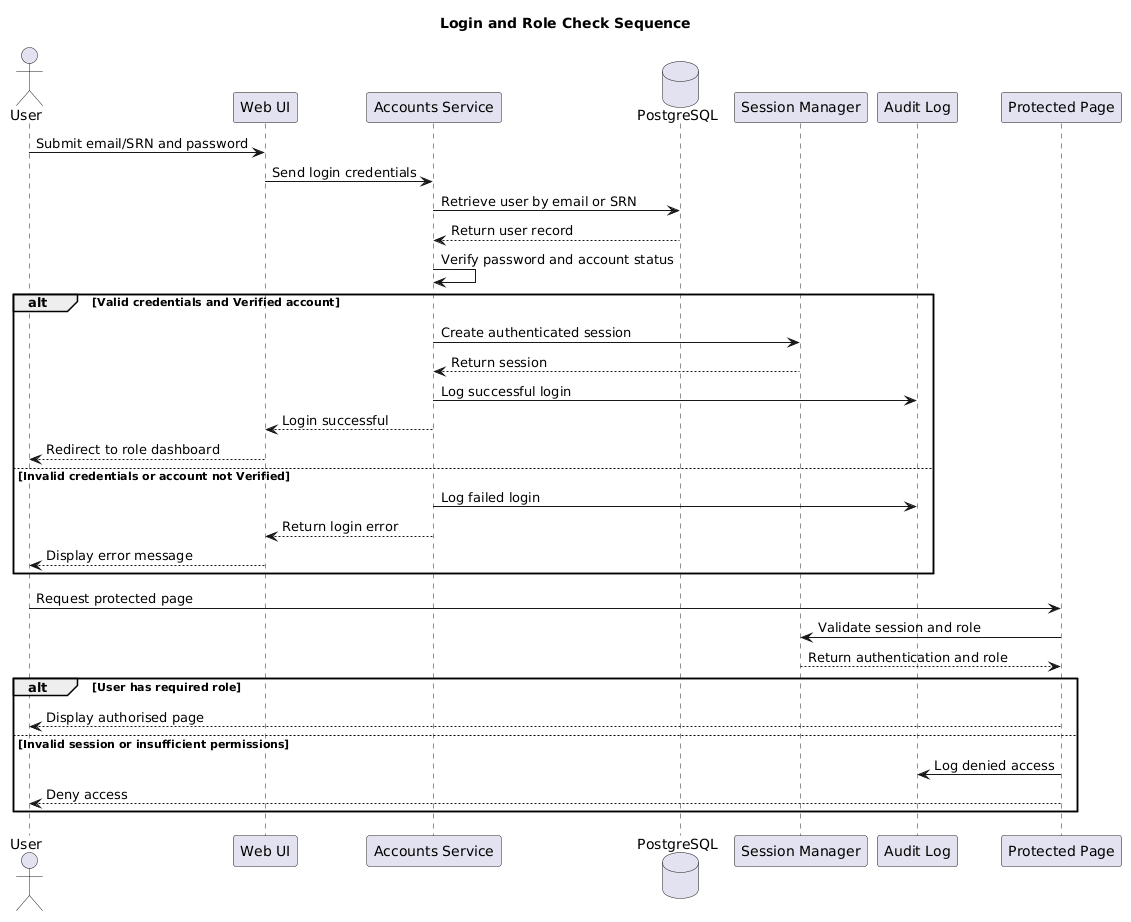

The diagram above was rendered by PlantUML. Its source (embedded in the PNG):
@startuml
title Login and Role Check Sequence

actor User
participant "Web UI" as UI
participant "Accounts Service" as Auth
database "PostgreSQL" as DB
participant "Session Manager" as Session
participant "Audit Log" as Audit
participant "Protected Page" as Page

User -> UI: Submit email/SRN and password
UI -> Auth: Send login credentials
Auth -> DB: Retrieve user by email or SRN
DB --> Auth: Return user record

Auth -> Auth: Verify password and account status

alt Valid credentials and Verified account
    Auth -> Session: Create authenticated session
    Session --> Auth: Return session
    Auth -> Audit: Log successful login
    Auth --> UI: Login successful
    UI --> User: Redirect to role dashboard
else Invalid credentials or account not Verified
    Auth -> Audit: Log failed login
    Auth --> UI: Return login error
    UI --> User: Display error message
end

User -> Page: Request protected page
Page -> Session: Validate session and role
Session --> Page: Return authentication and role

alt User has required role
    Page --> User: Display authorised page
else Invalid session or insufficient permissions
    Page -> Audit: Log denied access
    Page --> User: Deny access
end
@enduml